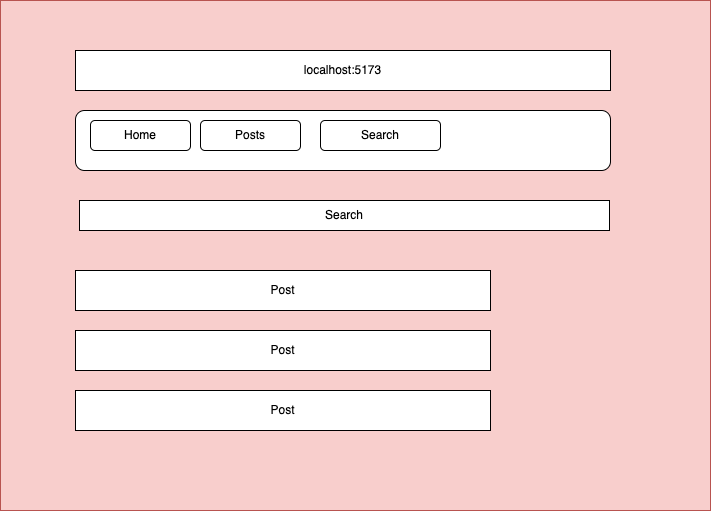

The diagram above was exported from draw.io. Its source (the exported page's mxGraphModel, read from the mxfile embedded in the PNG):
<mxGraphModel dx="954" dy="610" grid="1" gridSize="10" guides="1" tooltips="1" connect="1" arrows="1" fold="1" page="1" pageScale="1" pageWidth="827" pageHeight="1169" math="0" shadow="0">
  <root>
    <mxCell id="0" />
    <mxCell id="1" parent="0" />
    <mxCell id="f3syKeUh26Ci94nRI9qn-1" value="" style="rounded=0;whiteSpace=wrap;html=1;fillColor=#f8cecc;strokeColor=#b85450;" parent="1" vertex="1">
      <mxGeometry x="70" y="70" width="710" height="510" as="geometry" />
    </mxCell>
    <mxCell id="f3syKeUh26Ci94nRI9qn-2" value="localhost:5173" style="rounded=0;whiteSpace=wrap;html=1;" parent="1" vertex="1">
      <mxGeometry x="145" y="120" width="535" height="40" as="geometry" />
    </mxCell>
    <mxCell id="f3syKeUh26Ci94nRI9qn-5" value="" style="rounded=1;whiteSpace=wrap;html=1;" parent="1" vertex="1">
      <mxGeometry x="145" y="180" width="535" height="60" as="geometry" />
    </mxCell>
    <mxCell id="f3syKeUh26Ci94nRI9qn-6" value="Home" style="rounded=1;whiteSpace=wrap;html=1;" parent="1" vertex="1">
      <mxGeometry x="160" y="190" width="100" height="30" as="geometry" />
    </mxCell>
    <mxCell id="f3syKeUh26Ci94nRI9qn-7" value="Posts" style="rounded=1;whiteSpace=wrap;html=1;" parent="1" vertex="1">
      <mxGeometry x="270" y="190" width="100" height="30" as="geometry" />
    </mxCell>
    <mxCell id="f3syKeUh26Ci94nRI9qn-8" value="Search" style="rounded=1;whiteSpace=wrap;html=1;" parent="1" vertex="1">
      <mxGeometry x="390" y="190" width="120" height="30" as="geometry" />
    </mxCell>
    <mxCell id="f3syKeUh26Ci94nRI9qn-9" value="Search" style="rounded=0;whiteSpace=wrap;html=1;" parent="1" vertex="1">
      <mxGeometry x="149" y="270" width="530" height="30" as="geometry" />
    </mxCell>
    <mxCell id="pf2ftLoDpleWf6XYw_vF-1" value="Post" style="rounded=0;whiteSpace=wrap;html=1;" parent="1" vertex="1">
      <mxGeometry x="145" y="340" width="415" height="40" as="geometry" />
    </mxCell>
    <mxCell id="-wZ-aq66MuU0oByZTVE6-1" value="Post" style="rounded=0;whiteSpace=wrap;html=1;" vertex="1" parent="1">
      <mxGeometry x="145" y="400" width="415" height="40" as="geometry" />
    </mxCell>
    <mxCell id="-wZ-aq66MuU0oByZTVE6-2" value="Post" style="rounded=0;whiteSpace=wrap;html=1;" vertex="1" parent="1">
      <mxGeometry x="145" y="460" width="415" height="40" as="geometry" />
    </mxCell>
  </root>
</mxGraphModel>